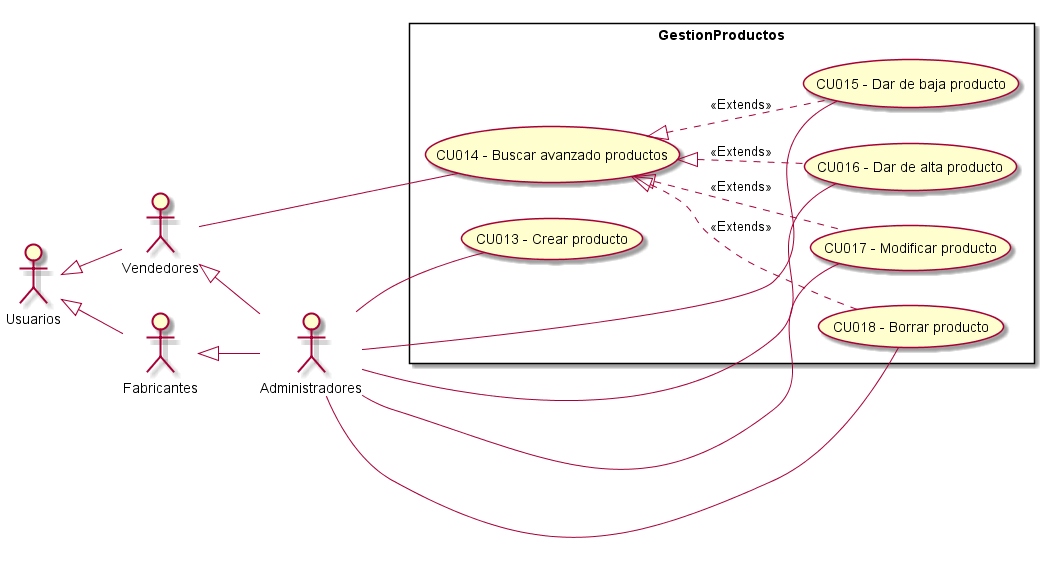

The diagram above was rendered by PlantUML. Its source (embedded in the PNG):
@startuml GestionProductos
top to bottom direction
:Usuarios: 
:Administradores: 
:Vendedores:
:Fabricantes:

Usuarios <|-- Vendedores
Usuarios <|-- Fabricantes
Vendedores <|-- Administradores
Fabricantes <|-- Administradores

 left to right direction

rectangle GestionProductos{
    UseCase "CU013 - Crear producto" as C
    UseCase "CU014 - Buscar avanzado productos " as BA
    UseCase "CU015 - Dar de baja producto" as DB
    UseCase "CU016 - Dar de alta producto" as DA
    UseCase "CU017 - Modificar producto" as M
    UseCase "CU018 - Borrar producto" as B
    BA <|.. M : <<Extends>>
    BA <|.. DA : <<Extends>>
    BA <|.. DB : <<Extends>>
    BA <|.. B : <<Extends>>
}
    Administradores -- C
    Vendedores -- BA
    Administradores -- M
    Administradores -- B
    Administradores -- DB
    Administradores -- DA

@enduml